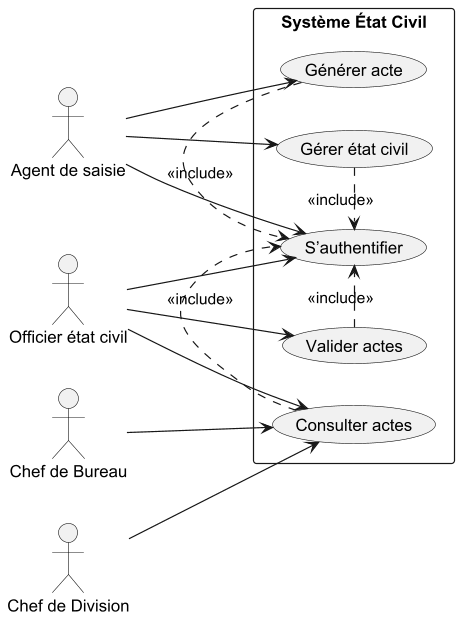

The diagram above was rendered by PlantUML. Its source (embedded in the PNG):
@startuml
left to right direction

actor "Agent de saisie" as Agent
actor "Officier état civil" as OEC
actor "Chef de Bureau" as CB
actor "Chef de Division" as CD

rectangle "Système État Civil" {
    usecase "Gérer état civil" as UC1
    usecase "Générer acte" as UC2
    usecase "Consulter actes" as UC3
    usecase "Valider actes" as UC4
    usecase "S’authentifier" as UC5
}

Agent --> UC1
Agent --> UC2
Agent --> UC5

OEC --> UC4
OEC --> UC3
OEC --> UC5

CD --> UC3
CB --> UC3

UC1 .> UC5 : <<include>>
UC2 .> UC5 : <<include>>
UC3 .> UC5 : <<include>>
UC4 .> UC5 : <<include>>

@enduml